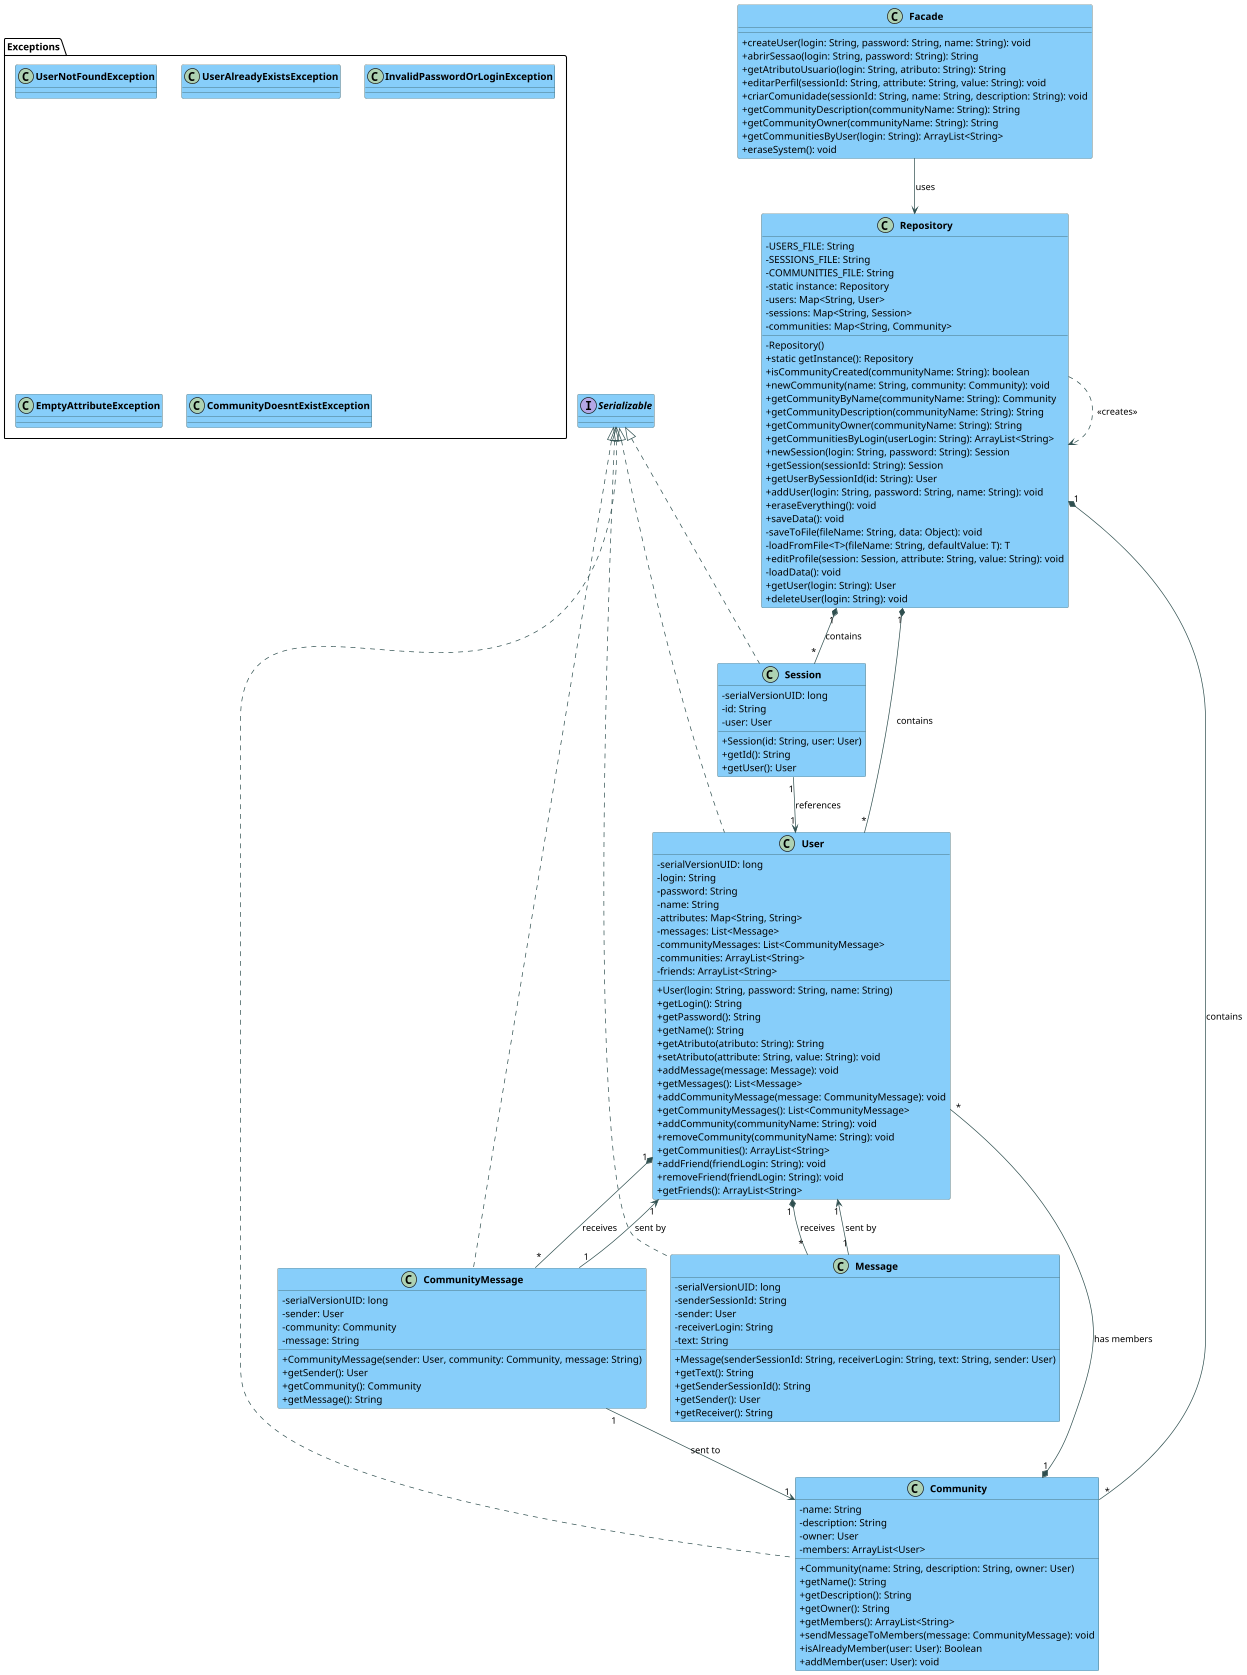

The diagram above was rendered by PlantUML. Its source (embedded in the PNG):
@startuml

skinparam classAttributeIconSize 0
skinparam classFontStyle bold
skinparam classFontSize 14
skinparam classBackgroundColor LightSkyBlue
skinparam classArrowColor DarkSlateGray
skinparam classBorderColor DarkSlateGray

class Facade {
  + createUser(login: String, password: String, name: String): void
  + abrirSessao(login: String, password: String): String
  + getAtributoUsuario(login: String, atributo: String): String
  + editarPerfil(sessionId: String, attribute: String, value: String): void
  + criarComunidade(sessionId: String, name: String, description: String): void
  + getCommunityDescription(communityName: String): String
  + getCommunityOwner(communityName: String): String
  + getCommunitiesByUser(login: String): ArrayList<String>
  + eraseSystem(): void
}

class Repository {
  - USERS_FILE: String
  - SESSIONS_FILE: String
  - COMMUNITIES_FILE: String
  - static instance: Repository
  - users: Map<String, User>
  - sessions: Map<String, Session>
  - communities: Map<String, Community>
  
  - Repository()
  + static getInstance(): Repository
  + isCommunityCreated(communityName: String): boolean
  + newCommunity(name: String, community: Community): void
  + getCommunityByName(communityName: String): Community
  + getCommunityDescription(communityName: String): String
  + getCommunityOwner(communityName: String): String
  + getCommunitiesByLogin(userLogin: String): ArrayList<String>
  + newSession(login: String, password: String): Session
  + getSession(sessionId: String): Session
  + getUserBySessionId(id: String): User
  + addUser(login: String, password: String, name: String): void
  + eraseEverything(): void
  + saveData(): void
  - saveToFile(fileName: String, data: Object): void
  - loadFromFile<T>(fileName: String, defaultValue: T): T
  + editProfile(session: Session, attribute: String, value: String): void
  - loadData(): void
  + getUser(login: String): User
  + deleteUser(login: String): void
}

class Session implements Serializable {
  - serialVersionUID: long
  - id: String
  - user: User
  
  + Session(id: String, user: User)
  + getId(): String
  + getUser(): User
}

class User implements Serializable {
  - serialVersionUID: long
  - login: String
  - password: String
  - name: String
  - attributes: Map<String, String>
  - messages: List<Message>
  - communityMessages: List<CommunityMessage>
  - communities: ArrayList<String>
  - friends: ArrayList<String>
  
  + User(login: String, password: String, name: String)
  + getLogin(): String
  + getPassword(): String
  + getName(): String
  + getAtributo(atributo: String): String
  + setAtributo(attribute: String, value: String): void
  + addMessage(message: Message): void
  + getMessages(): List<Message>
  + addCommunityMessage(message: CommunityMessage): void
  + getCommunityMessages(): List<CommunityMessage>
  + addCommunity(communityName: String): void
  + removeCommunity(communityName: String): void
  + getCommunities(): ArrayList<String>
  + addFriend(friendLogin: String): void
  + removeFriend(friendLogin: String): void
  + getFriends(): ArrayList<String>
}

class Community implements Serializable {
  - name: String
  - description: String
  - owner: User
  - members: ArrayList<User>
  
  + Community(name: String, description: String, owner: User)
  + getName(): String
  + getDescription(): String
  + getOwner(): String
  + getMembers(): ArrayList<String>
  + sendMessageToMembers(message: CommunityMessage): void
  + isAlreadyMember(user: User): Boolean
  + addMember(user: User): void
}

class Message implements Serializable {
  - serialVersionUID: long
  - senderSessionId: String
  - sender: User
  - receiverLogin: String
  - text: String
  
  + Message(senderSessionId: String, receiverLogin: String, text: String, sender: User)
  + getText(): String
  + getSenderSessionId(): String
  + getSender(): User
  + getReceiver(): String
}

class CommunityMessage implements Serializable {
  - serialVersionUID: long
  - sender: User
  - community: Community
  - message: String
  
  + CommunityMessage(sender: User, community: Community, message: String)
  + getSender(): User
  + getCommunity(): Community
  + getMessage(): String
}

package "Exceptions" {
  class UserNotFoundException
  class UserAlreadyExistsException
  class InvalidPasswordOrLoginException
  class EmptyAttributeException
  class CommunityDoesntExistException
}

' Relationships
Repository "1" *-- "*" User : contains
Repository "1" *-- "*" Session : contains
Repository "1" *-- "*" Community : contains
Session "1" --> "1" User : references
User "1" *-- "*" Message : receives
User "1" *-- "*" CommunityMessage : receives
Community "1" *-- "*" User : has members
CommunityMessage "1" --> "1" User : sent by
CommunityMessage "1" --> "1" Community : sent to
Message "1" --> "1" User : sent by

' Repository is a Singleton
Repository ..> Repository : <<creates>>

' Facade uses Repository
Facade --> Repository : uses

@enduml